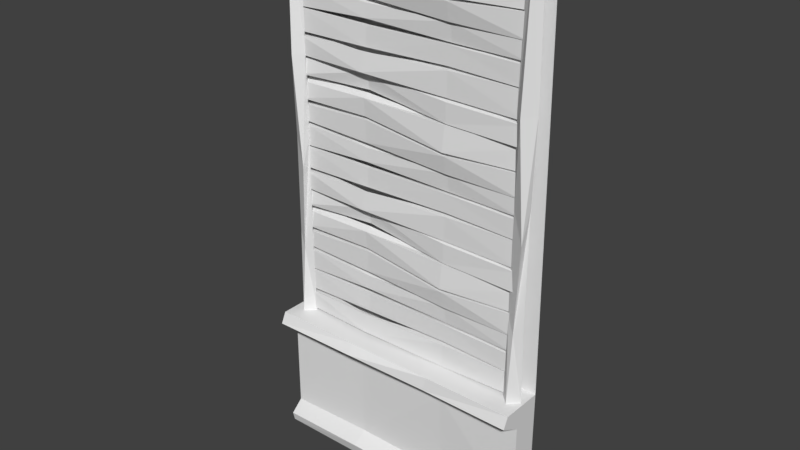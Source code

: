 # Source: Wall.blend  (saved by Blender 2.78.0; exported with 4.5.12 LTS)
import bpy
from mathutils import Matrix  # noqa: F401  (used for matrix-valued properties, if any)

bpy.ops.wm.read_factory_settings(use_empty=True)
scene = bpy.context.scene
scene.name = 'Scene'

# ---- collections
col_collection_1 = bpy.data.collections.new('Collection 1'); scene.collection.children.link(col_collection_1)

# ---- materials (node trees are filled in below, after node groups)
mat_wood = bpy.data.materials.new('Wood')
mat_wood.alpha_threshold = 0.0
mat_wood.use_transparent_shadow = False
mat_wood.roughness = 0.5
mat_wood.line_color = (0.0, 0.0, 0.0, 1.0)
mat_darkwood = bpy.data.materials.new('DarkWood')
mat_darkwood.alpha_threshold = 0.0
mat_darkwood.use_transparent_shadow = False
mat_darkwood.roughness = 0.5
mat_wall = bpy.data.materials.new('Wall')
mat_wall.alpha_threshold = 0.0
mat_wall.use_transparent_shadow = False
mat_wall.roughness = 0.5
mat_black = bpy.data.materials.new('Black')
mat_black.alpha_threshold = 0.0
mat_black.use_transparent_shadow = False
mat_black.roughness = 0.5

# ---- material node trees

# ---- world
world_world = bpy.data.worlds.new('World'); scene.world = world_world
world_world.color = (0.05088, 0.05088, 0.05088)
world_world.use_sun_shadow = False
world_world.sun_shadow_jitter_overblur = 0.0
world_world.cycles.sampling_method = 'MANUAL'

# ---- meshes
me_cube = bpy.data.meshes.new('Cube')
me_cube.from_pydata([(0.8925, 3.583, 0.04229), (0.8939, 3.573, -0.005296), (-0.9047, 3.592, 0.04203), (-0.9047, 3.592, -0.02538), (0.8925, 3.418, 0.04229), (0.8932, 3.42, -0.02175), (-0.9047, 3.477, 0.04203), (-0.9045, 3.471, -0.006707), (-0.3292, 3.616, 0.04107), (0.3382, 3.555, 0.07731), (0.3382, 3.555, 0.009906), (-0.3284, 3.617, -0.02991), (0.3372, 3.425, 0.05107), (-0.3292, 3.456, 0.04107), (-0.3292, 3.456, -0.02634), (0.3364, 3.437, 0.03338), (0.8925, 3.414, 0.04229), (0.8943, 3.4, -0.006787), (-0.9047, 3.454, 0.04203), (-0.9047, 3.454, -0.02538), (0.8925, 3.298, 0.04229), (0.8933, 3.29, -0.02154), (-0.9047, 3.295, 0.04203), (-0.9045, 3.289, -0.006707), (-0.3309, 3.417, 0.03277), (0.3362, 3.42, 0.02951), (0.3383, 3.408, -0.01764), (-0.3302, 3.436, -0.03821), (0.3356, 3.29, 0.01498), (-0.3292, 3.319, 0.04107), (-0.3309, 3.289, -0.03464), (0.3321, 3.291, -0.01905), (-0.8949, 2.964, 0.04229), (-0.8963, 2.974, -0.005296), (0.9036, 2.939, 0.041), (0.9036, 2.939, -0.02641), (-0.8949, 3.097, 0.04229), (-0.8949, 3.097, -0.02512), (0.9019, 3.127, 0.03339), (0.8992, 3.132, -0.03703), (0.3268, 2.948, 0.04107), (-0.3406, 2.972, 0.07731), (-0.3406, 2.972, 0.009906), (0.3261, 2.97, -0.02991), (-0.3395, 3.107, 0.05107), (0.3268, 3.123, 0.04107), (0.3275, 3.128, -0.01318), (-0.3388, 3.096, 0.03338), (-0.8949, 3.128, 0.04229), (-0.8966, 3.153, -0.006787), (0.9023, 3.135, 0.04203), (0.9044, 3.143, -0.01517), (-0.8949, 3.29, 0.04229), (-0.8957, 3.27, -0.02154), (0.9023, 3.275, 0.04203), (0.9022, 3.281, -0.006707), (0.3286, 3.147, 0.03277), (-0.3385, 3.124, 0.02172), (-0.3407, 3.135, -0.02543), (0.3278, 3.148, -0.03821), (-0.338, 3.264, 0.01498), (0.3252, 3.28, 0.02949), (0.3269, 3.269, -0.03731), (-0.3345, 3.263, -0.01905), (-0.8949, 3.774, -0.02007), (-0.8966, 3.749, 0.029), (0.8984, 3.743, -0.03467), (0.9004, 3.74, 0.02252), (-0.8949, 3.612, -0.02007), (-0.8957, 3.632, 0.04376), (0.9024, 3.596, -0.01721), (0.9022, 3.59, 0.03152), (0.3314, 3.747, 0.002413), (-0.3395, 3.787, -0.005391), (-0.3407, 3.767, 0.04765), (0.3278, 3.754, 0.06043), (-0.338, 3.638, 0.007237), (0.3239, 3.567, -0.003653), (0.3256, 3.578, 0.08089), (-0.3345, 3.639, 0.04127), (1.0, 4.0, -0.0433), (-1.0, 4.0, -0.0433), (0.3333, 4.0, -0.0433), (-0.3333, 4.0, -0.0433), (-0.9104, 1.507, 0.07078), (-0.91, 0.9989, 0.1106), (-0.9719, 1.618, 0.03925), (-0.9805, 0.9989, 0.04009), (-0.91, 1.62, -0.03039), (-0.91, 0.9989, -0.03039), (-0.8493, 1.612, 0.04669), (-0.8395, 0.9989, 0.04009), (-0.8642, 2.166, 0.09985), (-0.9665, 2.36, 0.04294), (-0.91, 2.385, -0.03039), (-0.8513, 2.397, 0.03956), (-0.9095, 2.979, 0.1168), (-0.9802, 2.994, 0.04418), (-0.91, 3.016, -0.03039), (-0.8516, 2.995, 0.0459), (-0.9345, 4.0, 0.07819), (-0.9851, 4.0, 0.03026), (-0.9154, 4.0, -0.02867), (-0.872, 4.0, 0.03324), (0.9097, 1.507, 0.07078), (0.91, 0.9989, 0.1106), (0.8482, 1.618, 0.03925), (0.8395, 0.9989, 0.04009), (0.91, 1.62, -0.03039), (0.91, 0.9989, -0.03039), (0.9707, 1.612, 0.04669), (0.9805, 0.9989, 0.04009), (0.9558, 2.166, 0.09985), (0.8536, 2.36, 0.04294), (0.91, 2.385, -0.03039), (0.9688, 2.397, 0.03956), (0.9105, 2.979, 0.1168), (0.8395, 2.99, 0.04343), (0.91, 3.016, -0.03039), (0.9802, 2.995, 0.03508), (0.9233, 4.0, 0.08491), (0.8558, 4.0, 0.03788), (0.9184, 4.0, -0.02863), (0.9704, 4.0, 0.03942), (0.8925, 2.607, 0.04229), (0.8939, 2.597, -0.005295), (-0.9047, 2.616, 0.04203), (-0.9047, 2.616, -0.02538), (0.8925, 2.442, 0.04229), (0.8932, 2.444, -0.02175), (-0.9047, 2.501, 0.04203), (-0.9045, 2.495, -0.006707), (-0.3292, 2.64, 0.04107), (0.3382, 2.579, 0.07731), (0.3382, 2.579, 0.009906), (-0.3284, 2.641, -0.02991), (0.3372, 2.449, 0.05107), (-0.3292, 2.48, 0.04107), (-0.3292, 2.48, -0.02634), (0.3364, 2.461, 0.03338), (0.8925, 2.438, 0.04229), (0.8943, 2.424, -0.006787), (-0.9047, 2.478, 0.04203), (-0.9047, 2.478, -0.02538), (0.8925, 2.322, 0.04229), (0.8933, 2.314, -0.02154), (-0.9047, 2.319, 0.04203), (-0.9045, 2.313, -0.006707), (-0.3309, 2.441, 0.03277), (0.3362, 2.444, 0.02951), (0.3383, 2.432, -0.01764), (-0.3302, 2.46, -0.03821), (0.3356, 2.314, 0.01498), (-0.3292, 2.343, 0.04107), (-0.3309, 2.313, -0.03464), (0.3321, 2.315, -0.01905), (-0.8949, 1.988, 0.04229), (-0.8963, 1.998, -0.005295), (0.9036, 1.963, 0.041), (0.9036, 1.963, -0.02641), (-0.8949, 2.121, 0.04229), (-0.8949, 2.121, -0.02512), (0.9019, 2.151, 0.0334), (0.8992, 2.156, -0.03703), (0.3268, 1.972, 0.04107), (-0.3406, 1.996, 0.07731), (-0.3406, 1.996, 0.009906), (0.3261, 1.994, -0.02991), (-0.3395, 2.131, 0.05107), (0.3268, 2.147, 0.04107), (0.3275, 2.152, -0.01318), (-0.3388, 2.12, 0.03338), (-0.8949, 2.152, 0.04229), (-0.8966, 2.177, -0.006787), (0.9023, 2.159, 0.04203), (0.9044, 2.167, -0.01517), (-0.8949, 2.314, 0.04229), (-0.8957, 2.294, -0.02154), (0.9023, 2.299, 0.04203), (0.9022, 2.305, -0.006707), (0.3286, 2.171, 0.03277), (-0.3385, 2.148, 0.02172), (-0.3407, 2.159, -0.02543), (0.3278, 2.172, -0.03821), (-0.338, 2.288, 0.01498), (0.3252, 2.304, 0.02949), (0.3269, 2.293, -0.03731), (-0.3345, 2.287, -0.01905), (-0.8949, 2.952, -0.02007), (-0.8963, 2.941, 0.02751), (0.9036, 2.916, -0.01878), (0.9036, 2.916, 0.04862), (-0.8949, 2.829, -0.02007), (-0.8949, 2.829, 0.04734), (0.9019, 2.788, -0.01118), (0.8992, 2.776, 0.05925), (0.3268, 2.948, -0.01885), (-0.3406, 2.954, -0.0551), (-0.3406, 2.954, 0.01231), (0.3261, 2.926, 0.05213), (-0.3438, 2.816, -0.05252), (0.3237, 2.789, -0.03192), (0.3309, 2.785, 0.05252), (-0.3388, 2.83, -0.01116), (-0.8949, 2.798, -0.02007), (-0.8966, 2.773, 0.029), (0.8984, 2.767, -0.03467), (0.9004, 2.764, 0.02252), (-0.8949, 2.636, -0.02007), (-0.8957, 2.656, 0.04376), (0.9024, 2.62, -0.01721), (0.9022, 2.614, 0.03152), (0.3314, 2.771, 0.002413), (-0.3395, 2.811, -0.005391), (-0.3407, 2.791, 0.04765), (0.3278, 2.778, 0.06043), (-0.338, 2.662, 0.007237), (0.3239, 2.591, -0.003653), (0.3256, 2.602, 0.08089), (-0.3345, 2.663, 0.04127), (1.0, -7.451e-09, -0.1), (1.0, 1.49e-08, 0.1761), (-1.0, 1.49e-08, 0.1761), (-1.0, -7.451e-09, -0.1), (1.0, 1.0, -0.1), (1.0, 1.0, 0.2166), (-1.0, 1.0, 0.2166), (-1.0, 1.0, -0.1), (1.0, 0.836, -0.1), (1.0, 0.836, 0.1), (-1.0, 0.836, 0.1), (-1.0, 0.836, -0.1), (1.0, 0.918, -0.1), (1.0, 0.918, 0.2559), (-1.0, 0.918, 0.2559), (-1.0, 0.918, -0.1), (0.3333, -7.451e-09, -0.1), (-0.3333, -7.451e-09, -0.1), (0.3333, 0.0, 0.1635), (-0.3333, 1.49e-08, 0.1761), (0.3333, 1.0, -0.1), (-0.3333, 1.0, -0.1), (0.3333, 1.0, 0.2166), (-0.3333, 1.0, 0.2166), (0.3712, 0.7998, 0.1053), (-0.3545, 0.843, 0.08294), (0.3153, 0.9073, 0.2357), (-0.3155, 0.9431, 0.2808), (1.0, 0.06754, -0.1), (1.0, 0.1511, -0.1), (1.0, 0.06754, 0.1922), (1.0, 0.1511, 0.1), (-1.0, 0.06754, 0.1922), (-1.0, 0.1511, 0.1), (-1.0, 0.06754, -0.1), (-1.0, 0.1511, -0.1), (0.3713, 0.1523, 0.08708), (0.3474, 0.07394, 0.1866), (-0.3421, 0.1683, 0.0968), (-0.3431, 0.09019, 0.2059), (0.8925, 1.638, 0.04229), (0.8939, 1.627, -0.005295), (-0.9047, 1.647, 0.04203), (-0.9047, 1.647, -0.02538), (0.8925, 1.473, 0.04229), (0.8932, 1.475, -0.02175), (-0.9047, 1.531, 0.04203), (-0.9045, 1.526, -0.006707), (-0.3292, 1.671, 0.04107), (0.3382, 1.61, 0.07731), (0.3382, 1.61, 0.009906), (-0.3284, 1.672, -0.02991), (0.3372, 1.48, 0.05107), (-0.3292, 1.51, 0.04107), (-0.3292, 1.51, -0.02634), (0.3364, 1.491, 0.03338), (0.8925, 1.468, 0.04229), (0.8943, 1.455, -0.006787), (-0.9047, 1.508, 0.04203), (-0.9047, 1.508, -0.02538), (0.8925, 1.353, 0.04229), (0.8933, 1.345, -0.02154), (-0.9047, 1.349, 0.04203), (-0.9045, 1.344, -0.006707), (-0.3309, 1.472, 0.03277), (0.3362, 1.475, 0.02951), (0.3383, 1.463, -0.01764), (-0.3302, 1.49, -0.03821), (0.3356, 1.344, 0.01498), (-0.3292, 1.373, 0.04107), (-0.3309, 1.343, -0.03464), (0.3321, 1.346, -0.01905), (-0.8949, 1.018, 0.04229), (-0.8963, 1.029, -0.005295), (0.9036, 1.024, 0.041), (0.9036, 1.024, -0.02641), (-0.8949, 1.151, 0.04229), (-0.8949, 1.151, -0.02512), (0.9019, 1.181, 0.0334), (0.8992, 1.187, -0.03703), (0.3268, 1.003, 0.04107), (-0.3406, 1.027, 0.07731), (-0.3406, 1.027, 0.009906), (0.3261, 1.024, -0.02991), (-0.3395, 1.162, 0.05107), (0.3268, 1.177, 0.04107), (0.3275, 1.183, -0.01318), (-0.3388, 1.15, 0.03338), (-0.8949, 1.182, 0.04229), (-0.8966, 1.208, -0.006787), (0.9023, 1.19, 0.04203), (0.9044, 1.198, -0.01517), (-0.8949, 1.345, 0.04229), (-0.8957, 1.324, -0.02154), (0.9023, 1.33, 0.04203), (0.9022, 1.335, -0.006707), (0.3286, 1.202, 0.03277), (-0.3385, 1.178, 0.02172), (-0.3407, 1.19, -0.02543), (0.3278, 1.202, -0.03821), (-0.338, 1.319, 0.01498), (0.3252, 1.335, 0.02949), (0.3269, 1.324, -0.03731), (-0.3345, 1.317, -0.01905), (-0.8949, 1.982, -0.02007), (-0.8963, 1.972, 0.02751), (0.9036, 1.946, -0.01878), (0.9036, 1.946, 0.04862), (-0.8949, 1.86, -0.02007), (-0.8949, 1.86, 0.04734), (0.9019, 1.819, -0.01118), (0.8992, 1.806, 0.05925), (0.3268, 1.979, -0.01885), (-0.3406, 1.985, -0.0551), (-0.3406, 1.985, 0.01231), (0.3261, 1.957, 0.05213), (-0.3438, 1.846, -0.05252), (0.3237, 1.819, -0.03192), (0.3309, 1.815, 0.05252), (-0.3388, 1.861, -0.01116), (-0.8949, 1.829, -0.02007), (-0.8966, 1.804, 0.029), (0.8984, 1.798, -0.03467), (0.9004, 1.794, 0.02252), (-0.8949, 1.667, -0.02007), (-0.8957, 1.687, 0.04376), (0.9024, 1.651, -0.01721), (0.9022, 1.645, 0.03152), (0.3314, 1.802, 0.002413), (-0.3395, 1.841, -0.005391), (-0.3407, 1.821, 0.04765), (0.3278, 1.809, 0.06043), (-0.338, 1.692, 0.007238), (0.3239, 1.622, -0.003653), (0.3256, 1.632, 0.08089), (-0.3345, 1.694, 0.04127), (-0.8949, 3.826, 0.04229), (-0.8963, 3.836, -0.005296), (0.9036, 3.801, 0.041), (0.9036, 3.801, -0.02641), (-0.8949, 3.959, 0.04229), (-0.8949, 3.959, -0.02512), (0.9019, 3.989, 0.03339), (0.8992, 3.995, -0.03703), (0.3268, 3.787, 0.04107), (-0.3406, 3.796, 0.07731), (-0.3406, 3.796, 0.009906), (0.3261, 3.809, -0.02991), (-0.3395, 3.97, 0.05107), (0.3268, 3.985, 0.04107), (0.3275, 3.99, -0.01318), (-0.3388, 3.958, 0.03338)], [], [(8, 3, 2), (3, 6, 2), (15, 4, 12), (5, 0, 4), (9, 4, 0), (10, 5, 15), (3, 14, 7), (14, 10, 15), (2, 13, 8), (13, 9, 8), (7, 13, 6), (13, 15, 12), (0, 10, 9), (10, 8, 9), (8, 11, 3), (3, 7, 6), (15, 5, 4), (5, 1, 0), (9, 12, 4), (10, 1, 5), (3, 11, 14), (14, 11, 10), (2, 6, 13), (13, 12, 9), (7, 14, 13), (13, 14, 15), (0, 1, 10), (10, 11, 8), (24, 19, 18), (19, 22, 18), (31, 20, 28), (21, 16, 20), (25, 20, 16), (26, 21, 31), (19, 30, 23), (30, 26, 31), (18, 29, 24), (29, 25, 24), (23, 29, 22), (29, 31, 28), (16, 26, 25), (26, 24, 25), (24, 27, 19), (19, 23, 22), (31, 21, 20), (21, 17, 16), (25, 28, 20), (26, 17, 21), (19, 27, 30), (30, 27, 26), (18, 22, 29), (29, 28, 25), (23, 30, 29), (29, 30, 31), (16, 17, 26), (26, 27, 24), (40, 35, 34), (35, 38, 34), (47, 36, 44), (37, 32, 36), (41, 36, 32), (42, 37, 47), (35, 46, 39), (46, 42, 47), (34, 45, 40), (45, 41, 40), (39, 45, 38), (45, 47, 44), (32, 42, 41), (42, 40, 41), (40, 43, 35), (35, 39, 38), (47, 37, 36), (37, 33, 32), (41, 44, 36), (42, 33, 37), (35, 43, 46), (46, 43, 42), (34, 38, 45), (45, 44, 41), (39, 46, 45), (45, 46, 47), (32, 33, 42), (42, 43, 40), (56, 51, 50), (51, 54, 50), (63, 52, 60), (53, 48, 52), (57, 52, 48), (58, 53, 63), (51, 62, 55), (62, 58, 63), (50, 61, 56), (61, 57, 56), (55, 61, 54), (61, 63, 60), (48, 58, 57), (58, 56, 57), (56, 59, 51), (51, 55, 54), (63, 53, 52), (53, 49, 48), (57, 60, 52), (58, 49, 53), (51, 59, 62), (62, 59, 58), (50, 54, 61), (61, 60, 57), (55, 62, 61), (61, 62, 63), (48, 49, 58), (58, 59, 56), (72, 67, 66), (67, 70, 66), (79, 68, 76), (69, 64, 68), (73, 68, 64), (74, 69, 79), (67, 78, 71), (78, 74, 79), (66, 77, 72), (77, 73, 72), (71, 77, 70), (77, 79, 76), (64, 74, 73), (74, 72, 73), (72, 75, 67), (67, 71, 70), (79, 69, 68), (69, 65, 64), (73, 76, 68), (74, 65, 69), (67, 75, 78), (78, 75, 74), (66, 70, 77), (77, 76, 73), (71, 78, 77), (77, 78, 79), (64, 65, 74), (74, 75, 72), (240, 224, 80), (241, 240, 82), (227, 241, 83), (227, 83, 81), (241, 82, 83), (240, 80, 82), (85, 84, 86), (87, 86, 88), (85, 87, 89), (89, 88, 90), (91, 90, 84), (90, 88, 94), (95, 94, 98), (84, 90, 95), (88, 86, 93), (86, 84, 92), (98, 97, 101), (93, 92, 96), (92, 95, 99), (94, 93, 97), (85, 86, 87), (87, 88, 89), (85, 89, 91), (89, 90, 91), (91, 84, 85), (90, 94, 95), (95, 98, 99), (84, 95, 92), (88, 93, 94), (86, 92, 93), (99, 103, 100), (93, 96, 97), (92, 99, 96), (94, 97, 98), (101, 100, 103), (101, 103, 102), (98, 102, 103), (97, 96, 100), (98, 101, 102), (99, 100, 96), (98, 103, 99), (97, 100, 101), (105, 104, 106), (107, 106, 108), (105, 107, 109), (109, 108, 110), (111, 110, 104), (110, 108, 114), (115, 114, 118), (104, 110, 115), (108, 106, 113), (106, 104, 112), (118, 117, 121), (113, 112, 116), (112, 115, 119), (114, 113, 117), (105, 106, 107), (107, 108, 109), (105, 109, 111), (109, 110, 111), (111, 104, 105), (110, 114, 115), (115, 118, 119), (104, 115, 112), (108, 113, 114), (106, 112, 113), (119, 123, 120), (113, 116, 117), (112, 119, 116), (114, 117, 118), (121, 120, 123), (121, 123, 122), (118, 122, 123), (117, 116, 120), (118, 121, 122), (119, 120, 116), (118, 123, 119), (117, 120, 121), (132, 127, 126), (127, 130, 126), (139, 128, 136), (129, 124, 128), (133, 128, 124), (134, 129, 139), (127, 138, 131), (138, 134, 139), (126, 137, 132), (137, 133, 132), (131, 137, 130), (137, 139, 136), (124, 134, 133), (134, 132, 133), (132, 135, 127), (127, 131, 130), (139, 129, 128), (129, 125, 124), (133, 136, 128), (134, 125, 129), (127, 135, 138), (138, 135, 134), (126, 130, 137), (137, 136, 133), (131, 138, 137), (137, 138, 139), (124, 125, 134), (134, 135, 132), (148, 143, 142), (143, 146, 142), (155, 144, 152), (145, 140, 144), (149, 144, 140), (150, 145, 155), (143, 154, 147), (154, 150, 155), (142, 153, 148), (153, 149, 148), (147, 153, 146), (153, 155, 152), (140, 150, 149), (150, 148, 149), (148, 151, 143), (143, 147, 146), (155, 145, 144), (145, 141, 140), (149, 152, 144), (150, 141, 145), (143, 151, 154), (154, 151, 150), (142, 146, 153), (153, 152, 149), (147, 154, 153), (153, 154, 155), (140, 141, 150), (150, 151, 148), (164, 159, 158), (159, 162, 158), (171, 160, 168), (161, 156, 160), (165, 160, 156), (166, 161, 171), (159, 170, 163), (170, 166, 171), (158, 169, 164), (169, 165, 164), (163, 169, 162), (169, 171, 168), (156, 166, 165), (166, 164, 165), (164, 167, 159), (159, 163, 162), (171, 161, 160), (161, 157, 156), (165, 168, 160), (166, 157, 161), (159, 167, 170), (170, 167, 166), (158, 162, 169), (169, 168, 165), (163, 170, 169), (169, 170, 171), (156, 157, 166), (166, 167, 164), (180, 175, 174), (175, 178, 174), (187, 176, 184), (177, 172, 176), (181, 176, 172), (182, 177, 187), (175, 186, 179), (186, 182, 187), (174, 185, 180), (185, 181, 180), (179, 185, 178), (185, 187, 184), (172, 182, 181), (182, 180, 181), (180, 183, 175), (175, 179, 178), (187, 177, 176), (177, 173, 172), (181, 184, 176), (182, 173, 177), (175, 183, 186), (186, 183, 182), (174, 178, 185), (185, 184, 181), (179, 186, 185), (185, 186, 187), (172, 173, 182), (182, 183, 180), (196, 191, 190), (191, 194, 190), (203, 192, 200), (193, 188, 192), (197, 192, 188), (198, 193, 203), (191, 202, 195), (202, 198, 203), (190, 201, 196), (201, 197, 196), (195, 201, 194), (201, 203, 200), (188, 198, 197), (198, 196, 197), (196, 199, 191), (191, 195, 194), (203, 193, 192), (193, 189, 188), (197, 200, 192), (198, 189, 193), (191, 199, 202), (202, 199, 198), (190, 194, 201), (201, 200, 197), (195, 202, 201), (201, 202, 203), (188, 189, 198), (198, 199, 196), (212, 207, 206), (207, 210, 206), (219, 208, 216), (209, 204, 208), (213, 208, 204), (214, 209, 219), (207, 218, 211), (218, 214, 219), (206, 217, 212), (217, 213, 212), (211, 217, 210), (217, 219, 216), (204, 214, 213), (214, 212, 213), (212, 215, 207), (207, 211, 210), (219, 209, 208), (209, 205, 204), (213, 216, 208), (214, 205, 209), (207, 215, 218), (218, 215, 214), (206, 210, 217), (217, 216, 213), (211, 218, 217), (217, 218, 219), (204, 205, 214), (214, 215, 212), (239, 223, 237), (227, 243, 241), (232, 225, 233), (243, 234, 247), (226, 235, 234), (254, 222, 252), (259, 222, 239), (257, 221, 250), (230, 235, 231), (247, 230, 245), (232, 229, 228), (233, 244, 229), (246, 245, 244), (259, 238, 257), (248, 221, 220), (225, 246, 233), (242, 247, 246), (240, 225, 224), (241, 242, 240), (221, 236, 220), (238, 237, 236), (239, 222, 223), (227, 226, 243), (232, 224, 225), (243, 226, 234), (226, 227, 235), (244, 258, 256), (230, 234, 235), (247, 234, 230), (232, 233, 229), (233, 246, 244), (246, 247, 245), (251, 248, 249), (229, 249, 228), (225, 242, 246), (242, 243, 247), (240, 242, 225), (241, 243, 242), (221, 238, 236), (238, 239, 237), (258, 257, 256), (244, 251, 229), (256, 250, 251), (245, 253, 258), (258, 252, 259), (231, 253, 230), (255, 252, 253), (254, 223, 222), (259, 252, 222), (257, 238, 221), (259, 239, 238), (248, 250, 221), (244, 245, 258), (251, 250, 248), (229, 251, 249), (258, 259, 257), (244, 256, 251), (256, 257, 250), (245, 230, 253), (258, 253, 252), (231, 255, 253), (255, 254, 252), (268, 263, 262), (263, 266, 262), (275, 264, 272), (265, 260, 264), (269, 264, 260), (270, 265, 275), (263, 274, 267), (274, 270, 275), (262, 273, 268), (273, 269, 268), (267, 273, 266), (273, 275, 272), (260, 270, 269), (270, 268, 269), (268, 271, 263), (263, 267, 266), (275, 265, 264), (265, 261, 260), (269, 272, 264), (270, 261, 265), (263, 271, 274), (274, 271, 270), (262, 266, 273), (273, 272, 269), (267, 274, 273), (273, 274, 275), (260, 261, 270), (270, 271, 268), (284, 279, 278), (279, 282, 278), (291, 280, 288), (281, 276, 280), (285, 280, 276), (286, 281, 291), (279, 290, 283), (290, 286, 291), (278, 289, 284), (289, 285, 284), (283, 289, 282), (289, 291, 288), (276, 286, 285), (286, 284, 285), (284, 287, 279), (279, 283, 282), (291, 281, 280), (281, 277, 276), (285, 288, 280), (286, 277, 281), (279, 287, 290), (290, 287, 286), (278, 282, 289), (289, 288, 285), (283, 290, 289), (289, 290, 291), (276, 277, 286), (286, 287, 284), (300, 295, 294), (295, 298, 294), (307, 296, 304), (297, 292, 296), (301, 296, 292), (302, 297, 307), (295, 306, 299), (306, 302, 307), (294, 305, 300), (305, 301, 300), (299, 305, 298), (305, 307, 304), (292, 302, 301), (302, 300, 301), (300, 303, 295), (295, 299, 298), (307, 297, 296), (297, 293, 292), (301, 304, 296), (302, 293, 297), (295, 303, 306), (306, 303, 302), (294, 298, 305), (305, 304, 301), (299, 306, 305), (305, 306, 307), (292, 293, 302), (302, 303, 300), (316, 311, 310), (311, 314, 310), (323, 312, 320), (313, 308, 312), (317, 312, 308), (318, 313, 323), (311, 322, 315), (322, 318, 323), (310, 321, 316), (321, 317, 316), (315, 321, 314), (321, 323, 320), (308, 318, 317), (318, 316, 317), (316, 319, 311), (311, 315, 314), (323, 313, 312), (313, 309, 308), (317, 320, 312), (318, 309, 313), (311, 319, 322), (322, 319, 318), (310, 314, 321), (321, 320, 317), (315, 322, 321), (321, 322, 323), (308, 309, 318), (318, 319, 316), (332, 327, 326), (327, 330, 326), (339, 328, 336), (329, 324, 328), (333, 328, 324), (334, 329, 339), (327, 338, 331), (338, 334, 339), (326, 337, 332), (337, 333, 332), (331, 337, 330), (337, 339, 336), (324, 334, 333), (334, 332, 333), (332, 335, 327), (327, 331, 330), (339, 329, 328), (329, 325, 324), (333, 336, 328), (334, 325, 329), (327, 335, 338), (338, 335, 334), (326, 330, 337), (337, 336, 333), (331, 338, 337), (337, 338, 339), (324, 325, 334), (334, 335, 332), (348, 343, 342), (343, 346, 342), (355, 344, 352), (345, 340, 344), (349, 344, 340), (350, 345, 355), (343, 354, 347), (354, 350, 355), (342, 353, 348), (353, 349, 348), (347, 353, 346), (353, 355, 352), (340, 350, 349), (350, 348, 349), (348, 351, 343), (343, 347, 346), (355, 345, 344), (345, 341, 340), (349, 352, 344), (350, 341, 345), (343, 351, 354), (354, 351, 350), (342, 346, 353), (353, 352, 349), (347, 354, 353), (353, 354, 355), (340, 341, 350), (350, 351, 348), (364, 359, 358), (359, 362, 358), (371, 360, 368), (361, 356, 360), (365, 360, 356), (366, 361, 371), (359, 370, 363), (370, 366, 371), (358, 369, 364), (369, 365, 364), (363, 369, 362), (369, 371, 368), (356, 366, 365), (366, 364, 365), (364, 367, 359), (359, 363, 362), (371, 361, 360), (361, 357, 356), (365, 368, 360), (366, 357, 361), (359, 367, 370), (370, 367, 366), (358, 362, 369), (369, 368, 365), (363, 370, 369), (369, 370, 371), (356, 357, 366), (366, 367, 364)])
me_cube.polygons.foreach_set('material_index', [0, 0, 0, 0, 0, 0, 0, 0, 0, 0, 0, 0, 0, 0, 0, 0, 0, 0, 0, 0, 0, 0, 0, 0, 0, 0, 0, 0, 0, 0, 0, 0, 0, 0, 0, 0, 0, 0, 0, 0, 0, 0, 0, 0, 0, 0, 0, 0, 0, 0, 0, 0, 0, 0, 0, 0, 0, 0, 0, 0, 0, 0, 0, 0, 0, 0, 0, 0, 0, 0, 0, 0, 0, 0, 0, 0, 0, 0, 0, 0, 0, 0, 0, 0, 0, 0, 0, 0, 0, 0, 0, 0, 0, 0, 0, 0, 0, 0, 0, 0, 0, 0, 0, 0, 0, 0, 0, 0, 0, 0, 0, 0, 0, 0, 0, 0, 0, 0, 0, 0, 0, 0, 0, 0, 0, 0, 0, 0, 0, 0, 0, 0, 0, 0, 0, 0, 0, 0, 0, 0, 3, 3, 3, 3, 3, 3, 1, 1, 1, 1, 1, 1, 1, 1, 1, 1, 1, 1, 1, 1, 1, 1, 1, 1, 1, 1, 1, 1, 1, 1, 1, 1, 1, 1, 1, 1, 1, 1, 1, 1, 1, 1, 1, 1, 1, 1, 1, 1, 1, 1, 1, 1, 1, 1, 1, 1, 1, 1, 1, 1, 1, 1, 1, 1, 1, 1, 1, 1, 1, 1, 1, 1, 1, 1, 1, 1, 1, 1, 0, 0, 0, 0, 0, 0, 0, 0, 0, 0, 0, 0, 0, 0, 0, 0, 0, 0, 0, 0, 0, 0, 0, 0, 0, 0, 0, 0, 0, 0, 0, 0, 0, 0, 0, 0, 0, 0, 0, 0, 0, 0, 0, 0, 0, 0, 0, 0, 0, 0, 0, 0, 0, 0, 0, 0, 0, 0, 0, 0, 0, 0, 0, 0, 0, 0, 0, 0, 0, 0, 0, 0, 0, 0, 0, 0, 0, 0, 0, 0, 0, 0, 0, 0, 0, 0, 0, 0, 0, 0, 0, 0, 0, 0, 0, 0, 0, 0, 0, 0, 0, 0, 0, 0, 0, 0, 0, 0, 0, 0, 0, 0, 0, 0, 0, 0, 0, 0, 0, 0, 0, 0, 0, 0, 0, 0, 0, 0, 0, 0, 0, 0, 0, 0, 0, 0, 0, 0, 0, 0, 0, 0, 0, 0, 0, 0, 0, 0, 0, 0, 0, 0, 0, 0, 0, 0, 0, 0, 0, 0, 0, 0, 0, 0, 0, 0, 0, 0, 2, 2, 2, 2, 2, 2, 2, 2, 2, 2, 2, 2, 2, 2, 2, 2, 2, 2, 2, 2, 2, 2, 2, 2, 2, 2, 2, 2, 2, 2, 2, 2, 2, 2, 2, 2, 2, 2, 2, 2, 2, 2, 2, 2, 2, 2, 2, 2, 2, 2, 2, 2, 2, 2, 2, 2, 2, 2, 2, 2, 2, 2, 0, 0, 0, 0, 0, 0, 0, 0, 0, 0, 0, 0, 0, 0, 0, 0, 0, 0, 0, 0, 0, 0, 0, 0, 0, 0, 0, 0, 0, 0, 0, 0, 0, 0, 0, 0, 0, 0, 0, 0, 0, 0, 0, 0, 0, 0, 0, 0, 0, 0, 0, 0, 0, 0, 0, 0, 0, 0, 0, 0, 0, 0, 0, 0, 0, 0, 0, 0, 0, 0, 0, 0, 0, 0, 0, 0, 0, 0, 0, 0, 0, 0, 0, 0, 0, 0, 0, 0, 0, 0, 0, 0, 0, 0, 0, 0, 0, 0, 0, 0, 0, 0, 0, 0, 0, 0, 0, 0, 0, 0, 0, 0, 0, 0, 0, 0, 0, 0, 0, 0, 0, 0, 0, 0, 0, 0, 0, 0, 0, 0, 0, 0, 0, 0, 0, 0, 0, 0, 0, 0, 0, 0, 0, 0, 0, 0, 0, 0, 0, 0, 0, 0, 0, 0, 0, 0, 0, 0, 0, 0, 0, 0, 0, 0, 0, 0, 0, 0, 0, 0, 0, 0, 0, 0, 0, 0, 0, 0, 0, 0, 0, 0, 0, 0, 0, 0, 0, 0, 0, 0, 0, 0, 0, 0, 0, 0])
me_cube.materials.append(mat_wood)
me_cube.materials.append(mat_darkwood)
me_cube.materials.append(mat_wall)
me_cube.materials.append(mat_black)
me_cube.use_remesh_preserve_volume = False
me_cube.use_remesh_preserve_attributes = False
me_cube.use_mirror_vertex_groups = False
me_cube.update()

# ---- objects
ob_wall = bpy.data.objects.new('Wall', me_cube)

# ---- transforms, parenting, visibility, modifiers, constraints
ob_wall.location = (0.0, 0.0, 0.0)
ob_wall.rotation_euler = (1.571, -0.0, 0.0)
ob_wall.lock_rotations_4d = False
ob_wall.empty_display_type = 'ARROWS'
ob_wall.lineart.crease_threshold = 0.0

# ---- collection membership
col_collection_1.objects.link(ob_wall)

# ---- scene / render settings (as saved in the file)
scene.frame_start = 1; scene.frame_end = 250; scene.frame_set(1)
scene.render.engine = 'BLENDER_EEVEE_NEXT'
scene.render.resolution_percentage = 50
scene.render.dither_intensity = 0.0
scene.cycles.use_denoising = False
scene.cycles.samples = 128
scene.cycles.sampling_pattern = 'TABULATED_SOBOL'
scene.cycles.light_sampling_threshold = 0.0
scene.cycles.use_adaptive_sampling = False
scene.cycles.use_light_tree = False
scene.cycles.blur_glossy = 0.0
scene.cycles.sample_clamp_indirect = 0.0
scene.view_settings.view_transform = 'Standard'
bpy.context.view_layer.update()

# ---- added for rendering (the .blend has no active camera and no usable light): camera, sun
cam_auto = bpy.data.cameras.new('AutoCamera')
cam_auto.lens = 50.0
cam_auto.sensor_width = 36.0
cam_auto.clip_end = 1000.0
ob_auto_camera = bpy.data.objects.new('AutoCamera', cam_auto)
scene.collection.objects.link(ob_auto_camera)
ob_auto_camera.location = (4.1527, -5.07363, 5.32216)
ob_auto_camera.rotation_euler = (1.09748, -7.21219e-08, 0.694738)
scene.camera = ob_auto_camera
light_auto_sun = bpy.data.lights.new('AutoSun', 'SUN')
light_auto_sun.energy = 3.0
light_auto_sun.angle = 0.0523599
ob_auto_sun = bpy.data.objects.new('AutoSun', light_auto_sun)
scene.collection.objects.link(ob_auto_sun)
ob_auto_sun.rotation_euler = (0.872665, 0.174533, 0.523599)
bpy.context.view_layer.update()
